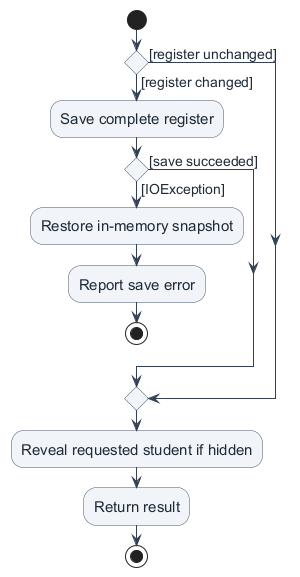

The diagram above was rendered by PlantUML. Its source (embedded in the PNG):
@startuml
!include mentora-style.puml
skinparam activityBackgroundColor #F1F5F9
skinparam activityBorderColor #475569
start
if () then ([register changed])
    :Save complete register;
    if () then ([IOException])
        :Restore in-memory snapshot;
        :Report save error;
        stop
    else ([save succeeded])
    endif
else ([register unchanged])
endif
:Reveal requested student if hidden;
:Return result;
stop
@enduml